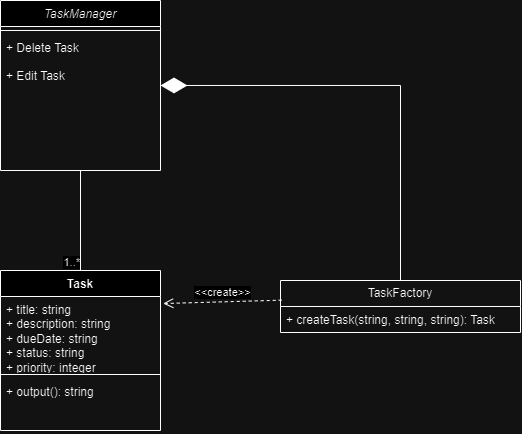

The diagram above was exported from draw.io. Its source (the exported page's mxGraphModel, read from the mxfile embedded in the PNG):
<mxGraphModel dx="636" dy="396" grid="1" gridSize="10" guides="1" tooltips="1" connect="1" arrows="1" fold="1" page="1" pageScale="1" pageWidth="827" pageHeight="1169" math="0" shadow="0">
  <root>
    <mxCell id="WIyWlLk6GJQsqaUBKTNV-0" />
    <mxCell id="WIyWlLk6GJQsqaUBKTNV-1" parent="WIyWlLk6GJQsqaUBKTNV-0" />
    <mxCell id="zkfFHV4jXpPFQw0GAbJ--0" value="TaskManager" style="swimlane;fontStyle=2;align=center;verticalAlign=top;childLayout=stackLayout;horizontal=1;startSize=26;horizontalStack=0;resizeParent=1;resizeLast=0;collapsible=1;marginBottom=0;rounded=0;shadow=0;strokeWidth=1;" parent="WIyWlLk6GJQsqaUBKTNV-1" vertex="1">
      <mxGeometry x="100" y="190" width="160" height="170" as="geometry">
        <mxRectangle x="230" y="140" width="160" height="26" as="alternateBounds" />
      </mxGeometry>
    </mxCell>
    <mxCell id="zkfFHV4jXpPFQw0GAbJ--4" value="" style="line;html=1;strokeWidth=1;align=left;verticalAlign=middle;spacingTop=-1;spacingLeft=3;spacingRight=3;rotatable=0;labelPosition=right;points=[];portConstraint=eastwest;" parent="zkfFHV4jXpPFQw0GAbJ--0" vertex="1">
      <mxGeometry y="26" width="160" height="8" as="geometry" />
    </mxCell>
    <mxCell id="zkfFHV4jXpPFQw0GAbJ--5" value="+ Delete Task&#10;&#10;+ Edit Task&#10;&#10;" style="text;align=left;verticalAlign=top;spacingLeft=4;spacingRight=4;overflow=hidden;rotatable=0;points=[[0,0.5],[1,0.5]];portConstraint=eastwest;" parent="zkfFHV4jXpPFQw0GAbJ--0" vertex="1">
      <mxGeometry y="34" width="160" height="58" as="geometry" />
    </mxCell>
    <mxCell id="Y-guyOjZ4scyejgmCi4w-0" value="Task" style="swimlane;fontStyle=1;align=center;verticalAlign=top;childLayout=stackLayout;horizontal=1;startSize=26;horizontalStack=0;resizeParent=1;resizeParentMax=0;resizeLast=0;collapsible=1;marginBottom=0;whiteSpace=wrap;html=1;" vertex="1" parent="WIyWlLk6GJQsqaUBKTNV-1">
      <mxGeometry x="100" y="460" width="160" height="160" as="geometry" />
    </mxCell>
    <mxCell id="Y-guyOjZ4scyejgmCi4w-1" value="+ title: string&lt;div&gt;+ description: string&lt;/div&gt;&lt;div&gt;+ dueDate: string&lt;/div&gt;&lt;div&gt;+ status: string&lt;/div&gt;&lt;div&gt;+ priority: integer&lt;/div&gt;" style="text;strokeColor=none;fillColor=none;align=left;verticalAlign=top;spacingLeft=4;spacingRight=4;overflow=hidden;rotatable=0;points=[[0,0.5],[1,0.5]];portConstraint=eastwest;whiteSpace=wrap;html=1;" vertex="1" parent="Y-guyOjZ4scyejgmCi4w-0">
      <mxGeometry y="26" width="160" height="74" as="geometry" />
    </mxCell>
    <mxCell id="Y-guyOjZ4scyejgmCi4w-2" value="" style="line;strokeWidth=1;fillColor=none;align=left;verticalAlign=middle;spacingTop=-1;spacingLeft=3;spacingRight=3;rotatable=0;labelPosition=right;points=[];portConstraint=eastwest;strokeColor=inherit;" vertex="1" parent="Y-guyOjZ4scyejgmCi4w-0">
      <mxGeometry y="100" width="160" height="8" as="geometry" />
    </mxCell>
    <mxCell id="Y-guyOjZ4scyejgmCi4w-3" value="+ output(): string&lt;div&gt;&lt;br&gt;&lt;/div&gt;" style="text;strokeColor=none;fillColor=none;align=left;verticalAlign=top;spacingLeft=4;spacingRight=4;overflow=hidden;rotatable=0;points=[[0,0.5],[1,0.5]];portConstraint=eastwest;whiteSpace=wrap;html=1;" vertex="1" parent="Y-guyOjZ4scyejgmCi4w-0">
      <mxGeometry y="108" width="160" height="52" as="geometry" />
    </mxCell>
    <mxCell id="Y-guyOjZ4scyejgmCi4w-4" value="TaskFactory" style="swimlane;fontStyle=0;childLayout=stackLayout;horizontal=1;startSize=26;fillColor=none;horizontalStack=0;resizeParent=1;resizeParentMax=0;resizeLast=0;collapsible=1;marginBottom=0;whiteSpace=wrap;html=1;" vertex="1" parent="WIyWlLk6GJQsqaUBKTNV-1">
      <mxGeometry x="380" y="470" width="240" height="52" as="geometry" />
    </mxCell>
    <mxCell id="Y-guyOjZ4scyejgmCi4w-5" value="+ createTask(string, string, string): Task" style="text;strokeColor=none;fillColor=none;align=left;verticalAlign=top;spacingLeft=4;spacingRight=4;overflow=hidden;rotatable=0;points=[[0,0.5],[1,0.5]];portConstraint=eastwest;whiteSpace=wrap;html=1;" vertex="1" parent="Y-guyOjZ4scyejgmCi4w-4">
      <mxGeometry y="26" width="240" height="26" as="geometry" />
    </mxCell>
    <mxCell id="Y-guyOjZ4scyejgmCi4w-8" value="&amp;lt;&amp;lt;create&amp;gt;&amp;gt;" style="html=1;verticalAlign=bottom;endArrow=open;dashed=1;endSize=8;curved=0;rounded=0;entryX=1.017;entryY=0.095;entryDx=0;entryDy=0;entryPerimeter=0;exitX=0.005;exitY=0.378;exitDx=0;exitDy=0;exitPerimeter=0;" edge="1" parent="WIyWlLk6GJQsqaUBKTNV-1" source="Y-guyOjZ4scyejgmCi4w-4" target="Y-guyOjZ4scyejgmCi4w-1">
      <mxGeometry relative="1" as="geometry">
        <mxPoint x="380" y="490" as="sourcePoint" />
        <mxPoint x="300" y="490" as="targetPoint" />
      </mxGeometry>
    </mxCell>
    <mxCell id="Y-guyOjZ4scyejgmCi4w-9" value="" style="endArrow=none;html=1;edgeStyle=orthogonalEdgeStyle;rounded=0;entryX=0.5;entryY=0;entryDx=0;entryDy=0;" edge="1" parent="WIyWlLk6GJQsqaUBKTNV-1" source="zkfFHV4jXpPFQw0GAbJ--0" target="Y-guyOjZ4scyejgmCi4w-0">
      <mxGeometry relative="1" as="geometry">
        <mxPoint x="150" y="400" as="sourcePoint" />
        <mxPoint x="310" y="400" as="targetPoint" />
      </mxGeometry>
    </mxCell>
    <mxCell id="Y-guyOjZ4scyejgmCi4w-11" value="1..*" style="edgeLabel;resizable=0;html=1;align=right;verticalAlign=bottom;" connectable="0" vertex="1" parent="Y-guyOjZ4scyejgmCi4w-9">
      <mxGeometry x="1" relative="1" as="geometry" />
    </mxCell>
    <mxCell id="Y-guyOjZ4scyejgmCi4w-15" value="" style="endArrow=diamondThin;endFill=1;endSize=24;html=1;rounded=0;edgeStyle=orthogonalEdgeStyle;exitX=0.5;exitY=0;exitDx=0;exitDy=0;" edge="1" parent="WIyWlLk6GJQsqaUBKTNV-1" source="Y-guyOjZ4scyejgmCi4w-4" target="zkfFHV4jXpPFQw0GAbJ--0">
      <mxGeometry width="160" relative="1" as="geometry">
        <mxPoint x="550" y="270" as="sourcePoint" />
        <mxPoint x="490" y="290" as="targetPoint" />
        <Array as="points">
          <mxPoint x="500" y="275" />
        </Array>
      </mxGeometry>
    </mxCell>
  </root>
</mxGraphModel>